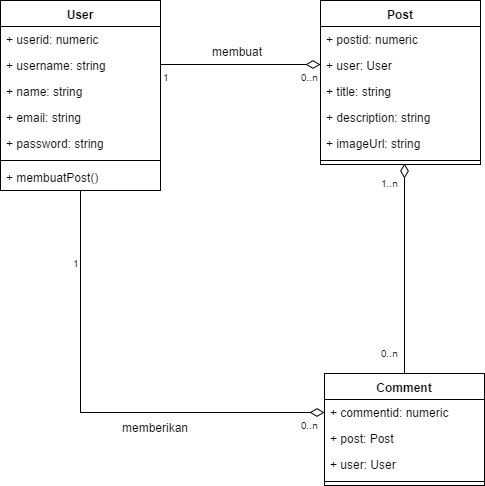

The diagram above was exported from draw.io. Its source (the exported page's mxGraphModel, read from the mxfile embedded in the PNG):
<mxGraphModel dx="754" dy="413" grid="1" gridSize="10" guides="1" tooltips="1" connect="1" arrows="1" fold="1" page="1" pageScale="1" pageWidth="850" pageHeight="1100" math="0" shadow="0">
  <root>
    <mxCell id="0" />
    <mxCell id="1" parent="0" />
    <mxCell id="dLWWoc8jIL7pahqW4RQf-63" style="edgeStyle=orthogonalEdgeStyle;rounded=0;orthogonalLoop=1;jettySize=auto;html=1;entryX=0;entryY=0.5;entryDx=0;entryDy=0;endArrow=diamondThin;endFill=0;endSize=12;exitX=0.5;exitY=1;exitDx=0;exitDy=0;" parent="1" source="dLWWoc8jIL7pahqW4RQf-25" target="dLWWoc8jIL7pahqW4RQf-34" edge="1">
      <mxGeometry relative="1" as="geometry">
        <mxPoint x="220" y="370" as="sourcePoint" />
      </mxGeometry>
    </mxCell>
    <mxCell id="dLWWoc8jIL7pahqW4RQf-25" value="User" style="swimlane;fontStyle=1;align=center;verticalAlign=top;childLayout=stackLayout;horizontal=1;startSize=26;horizontalStack=0;resizeParent=1;resizeParentMax=0;resizeLast=0;collapsible=1;marginBottom=0;" parent="1" vertex="1">
      <mxGeometry x="140" y="80" width="160" height="190" as="geometry" />
    </mxCell>
    <mxCell id="dLWWoc8jIL7pahqW4RQf-26" value="+ userid: numeric" style="text;strokeColor=none;fillColor=none;align=left;verticalAlign=top;spacingLeft=4;spacingRight=4;overflow=hidden;rotatable=0;points=[[0,0.5],[1,0.5]];portConstraint=eastwest;" parent="dLWWoc8jIL7pahqW4RQf-25" vertex="1">
      <mxGeometry y="26" width="160" height="26" as="geometry" />
    </mxCell>
    <mxCell id="dLWWoc8jIL7pahqW4RQf-28" value="+ username: string" style="text;strokeColor=none;fillColor=none;align=left;verticalAlign=top;spacingLeft=4;spacingRight=4;overflow=hidden;rotatable=0;points=[[0,0.5],[1,0.5]];portConstraint=eastwest;" parent="dLWWoc8jIL7pahqW4RQf-25" vertex="1">
      <mxGeometry y="52" width="160" height="26" as="geometry" />
    </mxCell>
    <mxCell id="dLWWoc8jIL7pahqW4RQf-38" value="+ name: string" style="text;strokeColor=none;fillColor=none;align=left;verticalAlign=top;spacingLeft=4;spacingRight=4;overflow=hidden;rotatable=0;points=[[0,0.5],[1,0.5]];portConstraint=eastwest;" parent="dLWWoc8jIL7pahqW4RQf-25" vertex="1">
      <mxGeometry y="78" width="160" height="26" as="geometry" />
    </mxCell>
    <mxCell id="dLWWoc8jIL7pahqW4RQf-39" value="+ email: string" style="text;strokeColor=none;fillColor=none;align=left;verticalAlign=top;spacingLeft=4;spacingRight=4;overflow=hidden;rotatable=0;points=[[0,0.5],[1,0.5]];portConstraint=eastwest;" parent="dLWWoc8jIL7pahqW4RQf-25" vertex="1">
      <mxGeometry y="104" width="160" height="26" as="geometry" />
    </mxCell>
    <mxCell id="dLWWoc8jIL7pahqW4RQf-40" value="+ password: string" style="text;strokeColor=none;fillColor=none;align=left;verticalAlign=top;spacingLeft=4;spacingRight=4;overflow=hidden;rotatable=0;points=[[0,0.5],[1,0.5]];portConstraint=eastwest;" parent="dLWWoc8jIL7pahqW4RQf-25" vertex="1">
      <mxGeometry y="130" width="160" height="26" as="geometry" />
    </mxCell>
    <mxCell id="dLWWoc8jIL7pahqW4RQf-27" value="" style="line;strokeWidth=1;fillColor=none;align=left;verticalAlign=middle;spacingTop=-1;spacingLeft=3;spacingRight=3;rotatable=0;labelPosition=right;points=[];portConstraint=eastwest;" parent="dLWWoc8jIL7pahqW4RQf-25" vertex="1">
      <mxGeometry y="156" width="160" height="8" as="geometry" />
    </mxCell>
    <mxCell id="dLWWoc8jIL7pahqW4RQf-42" value="+ membuatPost()" style="text;strokeColor=none;fillColor=none;align=left;verticalAlign=top;spacingLeft=4;spacingRight=4;overflow=hidden;rotatable=0;points=[[0,0.5],[1,0.5]];portConstraint=eastwest;" parent="dLWWoc8jIL7pahqW4RQf-25" vertex="1">
      <mxGeometry y="164" width="160" height="26" as="geometry" />
    </mxCell>
    <mxCell id="dLWWoc8jIL7pahqW4RQf-29" value="Post" style="swimlane;fontStyle=1;align=center;verticalAlign=top;childLayout=stackLayout;horizontal=1;startSize=26;horizontalStack=0;resizeParent=1;resizeParentMax=0;resizeLast=0;collapsible=1;marginBottom=0;" parent="1" vertex="1">
      <mxGeometry x="460" y="80" width="160" height="164" as="geometry" />
    </mxCell>
    <mxCell id="dLWWoc8jIL7pahqW4RQf-30" value="+ postid: numeric" style="text;strokeColor=none;fillColor=none;align=left;verticalAlign=top;spacingLeft=4;spacingRight=4;overflow=hidden;rotatable=0;points=[[0,0.5],[1,0.5]];portConstraint=eastwest;" parent="dLWWoc8jIL7pahqW4RQf-29" vertex="1">
      <mxGeometry y="26" width="160" height="26" as="geometry" />
    </mxCell>
    <mxCell id="dLWWoc8jIL7pahqW4RQf-62" value="+ user: User" style="text;strokeColor=none;fillColor=none;align=left;verticalAlign=top;spacingLeft=4;spacingRight=4;overflow=hidden;rotatable=0;points=[[0,0.5],[1,0.5]];portConstraint=eastwest;" parent="dLWWoc8jIL7pahqW4RQf-29" vertex="1">
      <mxGeometry y="52" width="160" height="26" as="geometry" />
    </mxCell>
    <mxCell id="dLWWoc8jIL7pahqW4RQf-32" value="+ title: string" style="text;strokeColor=none;fillColor=none;align=left;verticalAlign=top;spacingLeft=4;spacingRight=4;overflow=hidden;rotatable=0;points=[[0,0.5],[1,0.5]];portConstraint=eastwest;" parent="dLWWoc8jIL7pahqW4RQf-29" vertex="1">
      <mxGeometry y="78" width="160" height="26" as="geometry" />
    </mxCell>
    <mxCell id="dLWWoc8jIL7pahqW4RQf-44" value="+ description: string" style="text;strokeColor=none;fillColor=none;align=left;verticalAlign=top;spacingLeft=4;spacingRight=4;overflow=hidden;rotatable=0;points=[[0,0.5],[1,0.5]];portConstraint=eastwest;" parent="dLWWoc8jIL7pahqW4RQf-29" vertex="1">
      <mxGeometry y="104" width="160" height="26" as="geometry" />
    </mxCell>
    <mxCell id="dLWWoc8jIL7pahqW4RQf-45" value="+ imageUrl: string" style="text;strokeColor=none;fillColor=none;align=left;verticalAlign=top;spacingLeft=4;spacingRight=4;overflow=hidden;rotatable=0;points=[[0,0.5],[1,0.5]];portConstraint=eastwest;" parent="dLWWoc8jIL7pahqW4RQf-29" vertex="1">
      <mxGeometry y="130" width="160" height="26" as="geometry" />
    </mxCell>
    <mxCell id="dLWWoc8jIL7pahqW4RQf-31" value="" style="line;strokeWidth=1;fillColor=none;align=left;verticalAlign=middle;spacingTop=-1;spacingLeft=3;spacingRight=3;rotatable=0;labelPosition=right;points=[];portConstraint=eastwest;" parent="dLWWoc8jIL7pahqW4RQf-29" vertex="1">
      <mxGeometry y="156" width="160" height="8" as="geometry" />
    </mxCell>
    <mxCell id="dLWWoc8jIL7pahqW4RQf-33" value="Comment" style="swimlane;fontStyle=1;align=center;verticalAlign=top;childLayout=stackLayout;horizontal=1;startSize=26;horizontalStack=0;resizeParent=1;resizeParentMax=0;resizeLast=0;collapsible=1;marginBottom=0;" parent="1" vertex="1">
      <mxGeometry x="464" y="453" width="160" height="112" as="geometry" />
    </mxCell>
    <mxCell id="dLWWoc8jIL7pahqW4RQf-34" value="+ commentid: numeric" style="text;strokeColor=none;fillColor=none;align=left;verticalAlign=top;spacingLeft=4;spacingRight=4;overflow=hidden;rotatable=0;points=[[0,0.5],[1,0.5]];portConstraint=eastwest;" parent="dLWWoc8jIL7pahqW4RQf-33" vertex="1">
      <mxGeometry y="26" width="160" height="26" as="geometry" />
    </mxCell>
    <mxCell id="dLWWoc8jIL7pahqW4RQf-36" value="+ post: Post" style="text;strokeColor=none;fillColor=none;align=left;verticalAlign=top;spacingLeft=4;spacingRight=4;overflow=hidden;rotatable=0;points=[[0,0.5],[1,0.5]];portConstraint=eastwest;" parent="dLWWoc8jIL7pahqW4RQf-33" vertex="1">
      <mxGeometry y="52" width="160" height="26" as="geometry" />
    </mxCell>
    <mxCell id="dLWWoc8jIL7pahqW4RQf-65" value="+ user: User" style="text;strokeColor=none;fillColor=none;align=left;verticalAlign=top;spacingLeft=4;spacingRight=4;overflow=hidden;rotatable=0;points=[[0,0.5],[1,0.5]];portConstraint=eastwest;" parent="dLWWoc8jIL7pahqW4RQf-33" vertex="1">
      <mxGeometry y="78" width="160" height="26" as="geometry" />
    </mxCell>
    <mxCell id="dLWWoc8jIL7pahqW4RQf-35" value="" style="line;strokeWidth=1;fillColor=none;align=left;verticalAlign=middle;spacingTop=-1;spacingLeft=3;spacingRight=3;rotatable=0;labelPosition=right;points=[];portConstraint=eastwest;" parent="dLWWoc8jIL7pahqW4RQf-33" vertex="1">
      <mxGeometry y="104" width="160" height="8" as="geometry" />
    </mxCell>
    <mxCell id="dLWWoc8jIL7pahqW4RQf-53" value="&lt;div&gt;&lt;br&gt;&lt;/div&gt;" style="html=1;endSize=12;startSize=14;endArrow=diamondThin;endFill=0;" parent="1" edge="1">
      <mxGeometry relative="1" as="geometry">
        <mxPoint x="300" y="144" as="sourcePoint" />
        <mxPoint x="460" y="144" as="targetPoint" />
        <Array as="points">
          <mxPoint x="380" y="144" />
        </Array>
      </mxGeometry>
    </mxCell>
    <mxCell id="dLWWoc8jIL7pahqW4RQf-54" value="1" style="resizable=0;html=1;align=left;verticalAlign=top;labelBackgroundColor=#ffffff;fontSize=10;" parent="dLWWoc8jIL7pahqW4RQf-53" connectable="0" vertex="1">
      <mxGeometry x="-1" relative="1" as="geometry" />
    </mxCell>
    <mxCell id="dLWWoc8jIL7pahqW4RQf-55" value="0..n" style="resizable=0;html=1;align=right;verticalAlign=top;labelBackgroundColor=#ffffff;fontSize=10;" parent="dLWWoc8jIL7pahqW4RQf-53" connectable="0" vertex="1">
      <mxGeometry x="1" relative="1" as="geometry" />
    </mxCell>
    <mxCell id="1LEcBjHeEshKEsDcbmO--3" value="1" style="resizable=0;html=1;align=left;verticalAlign=top;labelBackgroundColor=#ffffff;fontSize=10;" parent="1" connectable="0" vertex="1">
      <mxGeometry x="210" y="330" as="geometry" />
    </mxCell>
    <mxCell id="1LEcBjHeEshKEsDcbmO--4" value="0..n" style="resizable=0;html=1;align=right;verticalAlign=top;labelBackgroundColor=#ffffff;fontSize=10;" parent="1" connectable="0" vertex="1">
      <mxGeometry x="460" y="492" as="geometry" />
    </mxCell>
    <mxCell id="zJYqIJ85YhvqmIZW6M9V-1" value="&lt;div&gt;&lt;br&gt;&lt;/div&gt;" style="html=1;endSize=12;startSize=14;endArrow=diamondThin;endFill=0;exitX=0.5;exitY=0;exitDx=0;exitDy=0;" parent="1" source="dLWWoc8jIL7pahqW4RQf-33" edge="1">
      <mxGeometry relative="1" as="geometry">
        <mxPoint x="360" y="360" as="sourcePoint" />
        <mxPoint x="544" y="243" as="targetPoint" />
        <Array as="points" />
      </mxGeometry>
    </mxCell>
    <mxCell id="zJYqIJ85YhvqmIZW6M9V-2" value="" style="resizable=0;html=1;align=left;verticalAlign=top;labelBackgroundColor=#ffffff;fontSize=10;" parent="zJYqIJ85YhvqmIZW6M9V-1" connectable="0" vertex="1">
      <mxGeometry x="-1" relative="1" as="geometry" />
    </mxCell>
    <mxCell id="zJYqIJ85YhvqmIZW6M9V-3" value="1..n" style="resizable=0;html=1;align=right;verticalAlign=top;labelBackgroundColor=#ffffff;fontSize=10;" parent="zJYqIJ85YhvqmIZW6M9V-1" connectable="0" vertex="1">
      <mxGeometry x="1" relative="1" as="geometry">
        <mxPoint x="-4" y="7" as="offset" />
      </mxGeometry>
    </mxCell>
    <mxCell id="zJYqIJ85YhvqmIZW6M9V-17" value="0..n" style="resizable=0;html=1;align=right;verticalAlign=top;labelBackgroundColor=#ffffff;fontSize=10;" parent="1" connectable="0" vertex="1">
      <mxGeometry x="540" y="420" as="geometry" />
    </mxCell>
    <mxCell id="zJYqIJ85YhvqmIZW6M9V-18" value="membuat" style="text;html=1;resizable=0;points=[];autosize=1;align=left;verticalAlign=top;spacingTop=-4;" parent="1" vertex="1">
      <mxGeometry x="350" y="122" width="70" height="20" as="geometry" />
    </mxCell>
    <mxCell id="zJYqIJ85YhvqmIZW6M9V-19" value="memberikan" style="text;html=1;resizable=0;points=[];autosize=1;align=left;verticalAlign=top;spacingTop=-4;" parent="1" vertex="1">
      <mxGeometry x="260" y="498" width="80" height="20" as="geometry" />
    </mxCell>
  </root>
</mxGraphModel>